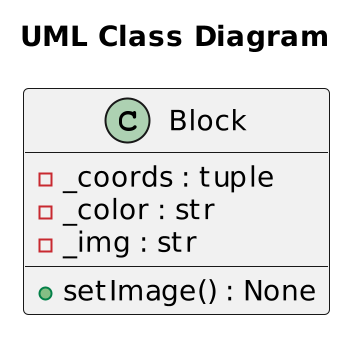

The diagram above was rendered by PlantUML. Its source (embedded in the PNG):
@startuml
scale 2
title "UML Class Diagram"
class Block {
  -_coords : tuple
  -_color : str
  -_img : str
  +setImage() : None
}
@enduml